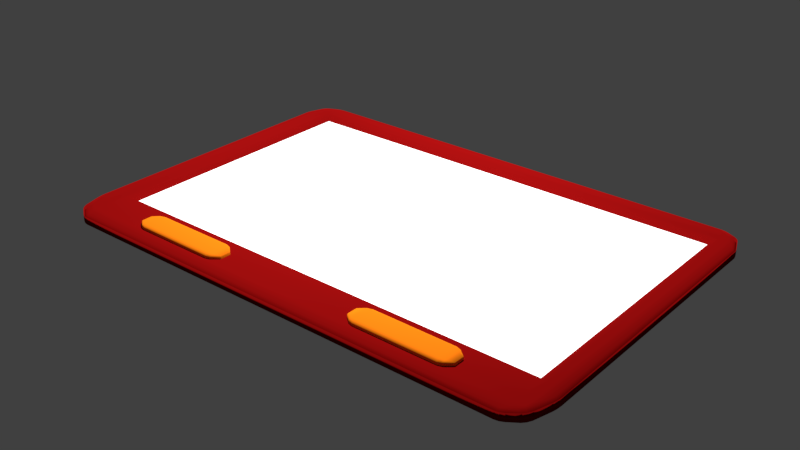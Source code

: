 # Source: TwoButtonMenu.blend  (saved by Blender 2.79.0; exported with 4.5.12 LTS)
import bpy
from mathutils import Matrix  # noqa: F401  (used for matrix-valued properties, if any)

bpy.ops.wm.read_factory_settings(use_empty=True)
scene = bpy.context.scene
scene.name = 'Scene'

# ---- collections
col_collection_1 = bpy.data.collections.new('Collection 1'); scene.collection.children.link(col_collection_1)

# ---- images (referenced by path relative to the original .blend; pixels are not part of the script)
import os
ASSET_DIR = os.environ.get("B2B_ASSET_DIR", "")  # directory of the original .blend (textures are referenced by path, not embedded)
HERE = os.path.dirname(os.path.abspath(__file__))  # packed textures are extracted next to this script under _unpacked/

def load_image(name, relpath, width, height, colorspace="sRGB"):
    """Load a texture the original file referenced (path relative to the .blend, or extracted next to this script)."""
    p = next((c for c in (os.path.join(HERE, relpath), os.path.join(ASSET_DIR, relpath)) if relpath and os.path.exists(c)), "")
    if p:
        img = bpy.data.images.load(p, check_existing=True)
        img.name = name
    else:  # same state as the original file: an image datablock whose file is absent (Cycles renders it pink)
        img = bpy.data.images.new(name, width, height)
        img.source = "FILE"
        img.filepath = "//" + (relpath or name)
    img.colorspace_settings.name = colorspace
    return img
img_readbutton = load_image('readButton', 'ButtonTextureFire.png', 1024, 1024, 'sRGB')
img_background = load_image('background', 'MenuTextureFire.png', 1024, 1024, 'sRGB')

# ---- materials (node trees are filled in below, after node groups)
mat_buttons = bpy.data.materials.new('Buttons')
mat_buttons.alpha_threshold = 0.0
mat_buttons.roughness = 0.5
mat_screen = bpy.data.materials.new('Screen')
mat_screen.alpha_threshold = 0.0
mat_screen.roughness = 0.5
mat_background = bpy.data.materials.new('Background')
mat_background.alpha_threshold = 0.0
mat_background.roughness = 0.5

# ---- material node trees
mat_buttons.use_nodes = True; mat_buttons.node_tree.nodes.clear()
_N = mat_buttons.node_tree.nodes; _L = mat_buttons.node_tree.links
n0 = _N.new('ShaderNodeOutputMaterial'); n0.name = 'Material Output'; n0.location = (460, 300)
n1 = _N.new('ShaderNodeBsdfDiffuse'); n1.name = 'Diffuse BSDF'; n1.location = (10, 300)
n1.inputs[0].default_value = (0.8714, 0.2122, 0.006512, 1.0)
n1.inputs[1].default_value = 1.0
n2 = _N.new('ShaderNodeBsdfAnisotropic'); n2.name = 'Glossy BSDF'; n2.location = (5, 165)
n2.distribution = 'GGX'
n2.inputs[0].default_value = (0.8714, 0.2122, 0.006512, 1.0)
n2.inputs[1].default_value = 0.8563
n3 = _N.new('ShaderNodeMixShader'); n3.name = 'Mix Shader'; n3.location = (240, 285)
n4 = _N.new('ShaderNodeTexImage'); n4.name = 'Image Texture'; n4.location = (456, 195)
n4.width = 140
n4.image = img_readbutton
_L.new(n1.outputs[0], n3.inputs[1])
_L.new(n3.outputs[0], n0.inputs[0])
_L.new(n2.outputs[0], n3.inputs[2])
n0.is_active_output = True
mat_screen.use_nodes = True; mat_screen.node_tree.nodes.clear()
_N = mat_screen.node_tree.nodes; _L = mat_screen.node_tree.links
n0 = _N.new('ShaderNodeOutputMaterial'); n0.name = 'Material Output'; n0.location = (300, 300)
n1 = _N.new('ShaderNodeBsdfDiffuse'); n1.name = 'Diffuse BSDF'; n1.location = (10, 300)
n1.inputs[0].default_value = (1.0, 1.0, 1.0, 1.0)
_L.new(n1.outputs[0], n0.inputs[0])
n0.is_active_output = True
mat_background.use_nodes = True; mat_background.node_tree.nodes.clear()
_N = mat_background.node_tree.nodes; _L = mat_background.node_tree.links
n0 = _N.new('ShaderNodeOutputMaterial'); n0.name = 'Material Output'; n0.location = (300, 300)
n1 = _N.new('ShaderNodeMixShader'); n1.name = 'Mix Shader'; n1.location = (67, 293)
n1.inputs[0].default_value = 0.2273
n2 = _N.new('ShaderNodeBsdfAnisotropic'); n2.name = 'Glossy BSDF'; n2.location = (-345, 178)
n2.distribution = 'GGX'
n2.inputs[0].default_value = (0.2159, 0.002732, 0.002732, 1.0)
n2.inputs[1].default_value = 0.7444
n3 = _N.new('ShaderNodeTexImage'); n3.name = 'Image Texture'; n3.location = (292, 197)
n3.width = 140
n3.image = img_background
n4 = _N.new('ShaderNodeBsdfDiffuse'); n4.name = 'Diffuse BSDF'; n4.location = (-344, 312)
n4.inputs[0].default_value = (0.2159, 0.002732, 0.002732, 1.0)
n4.inputs[1].default_value = 1.0
_L.new(n4.outputs[0], n1.inputs[1])
_L.new(n1.outputs[0], n0.inputs[0])
_L.new(n2.outputs[0], n1.inputs[2])
n0.is_active_output = True

# ---- world
world_world = bpy.data.worlds.new('World'); scene.world = world_world
world_world.color = (0.05088, 0.05088, 0.05088)
world_world.use_sun_shadow = False
world_world.sun_shadow_jitter_overblur = 0.0
world_world.cycles.sampling_method = 'MANUAL'

# ---- lights
light_point = bpy.data.lights.new('Point', 'POINT')
light_point.transmission_factor = 0.0
light_point.energy = 200.0
light_point.shadow_buffer_clip_start = 0.5
light_point.shadow_soft_size = 0.1
light_point.shadow_maximum_resolution = 0.006
light_point.use_absolute_resolution = True

# ---- meshes
me_cube_000 = bpy.data.meshes.new('Cube.000')
me_cube_000.from_pydata([(-2.055, 1.037, 0.2885), (-2.055, 0.9434, 0.3824), (-2.662, 1.145, 0.3824), (-2.055, 0.9904, 0.3011), (-2.298, 1.055, 0.3011), (-2.296, 1.013, 0.3133), (-2.298, 0.9795, 0.3824), (-2.055, 0.9559, 0.3355), (-2.296, 0.9907, 0.3375), (-2.646, 1.145, 0.3355), (-2.646, 1.12, 0.3824), (-2.631, 1.121, 0.3375), (-2.055, 0.9434, 0.504), (-2.055, 1.037, 0.5979), (-2.662, 1.145, 0.504), (-2.055, 0.9559, 0.5509), (-2.298, 0.9795, 0.504), (-2.296, 0.9907, 0.5489), (-2.298, 1.055, 0.5853), (-2.055, 0.9904, 0.5853), (-2.296, 1.013, 0.5732), (-2.646, 1.12, 0.504), (-2.646, 1.145, 0.5509), (-2.631, 1.121, 0.5489), (-2.055, 1.483, 0.2885), (-2.662, 1.376, 0.3824), (-2.055, 1.577, 0.3824), (-2.298, 1.466, 0.3011), (-2.055, 1.53, 0.3011), (-2.296, 1.508, 0.3133), (-2.646, 1.4, 0.3824), (-2.646, 1.376, 0.3355), (-2.631, 1.399, 0.3375), (-2.055, 1.565, 0.3355), (-2.298, 1.541, 0.3824), (-2.296, 1.53, 0.3375), (-2.055, 1.483, 0.5979), (-2.055, 1.577, 0.504), (-2.662, 1.376, 0.504), (-2.055, 1.53, 0.5853), (-2.298, 1.466, 0.5853), (-2.296, 1.508, 0.5732), (-2.298, 1.541, 0.504), (-2.055, 1.565, 0.5509), (-2.296, 1.53, 0.5489), (-2.646, 1.376, 0.5509), (-2.646, 1.4, 0.504), (-2.631, 1.399, 0.5489), (2.264, 1.037, 0.2885), (2.871, 1.145, 0.3824), (2.264, 0.9434, 0.3824), (2.508, 1.055, 0.3011), (2.264, 0.9904, 0.3011), (2.506, 1.013, 0.3133), (2.856, 1.12, 0.3824), (2.856, 1.145, 0.3355), (2.841, 1.121, 0.3375), (2.264, 0.9559, 0.3355), (2.508, 0.9795, 0.3824), (2.506, 0.9907, 0.3375), (2.264, 1.037, 0.5979), (2.264, 0.9434, 0.504), (2.871, 1.145, 0.504), (2.264, 0.9904, 0.5853), (2.508, 1.055, 0.5853), (2.506, 1.013, 0.5732), (2.508, 0.9795, 0.504), (2.264, 0.9559, 0.5509), (2.506, 0.9907, 0.5489), (2.856, 1.145, 0.5509), (2.856, 1.12, 0.504), (2.841, 1.121, 0.5489), (2.264, 1.483, 0.2885), (2.264, 1.577, 0.3824), (2.871, 1.376, 0.3824), (2.264, 1.53, 0.3011), (2.508, 1.466, 0.3011), (2.506, 1.508, 0.3133), (2.508, 1.541, 0.3824), (2.264, 1.565, 0.3355), (2.506, 1.53, 0.3375), (2.856, 1.376, 0.3355), (2.856, 1.4, 0.3824), (2.841, 1.399, 0.3375), (2.264, 1.483, 0.5979), (2.871, 1.376, 0.504), (2.264, 1.577, 0.504), (2.508, 1.466, 0.5853), (2.264, 1.53, 0.5853), (2.506, 1.508, 0.5732), (2.856, 1.4, 0.504), (2.856, 1.376, 0.5509), (2.841, 1.399, 0.5489), (2.264, 1.565, 0.5509), (2.508, 1.541, 0.504), (2.506, 1.53, 0.5489)], [], [(50, 61, 12, 1), (74, 85, 62, 49), (84, 36, 13, 60), (2, 14, 38, 25), (26, 37, 86, 73), (0, 3, 5, 4), (3, 7, 8, 5), (1, 6, 8, 7), (6, 10, 11, 8), (2, 9, 11, 10), (9, 4, 5, 11), (5, 8, 11), (12, 15, 17, 16), (15, 19, 20, 17), (13, 18, 20, 19), (18, 22, 23, 20), (14, 21, 23, 22), (21, 16, 17, 23), (17, 20, 23), (24, 27, 29, 28), (27, 31, 32, 29), (25, 30, 32, 31), (30, 34, 35, 32), (26, 33, 35, 34), (33, 28, 29, 35), (29, 32, 35), (36, 39, 41, 40), (39, 43, 44, 41), (37, 42, 44, 43), (42, 46, 47, 44), (38, 45, 47, 46), (45, 40, 41, 47), (41, 44, 47), (48, 51, 53, 52), (51, 55, 56, 53), (49, 54, 56, 55), (54, 58, 59, 56), (50, 57, 59, 58), (57, 52, 53, 59), (53, 56, 59), (60, 63, 65, 64), (63, 67, 68, 65), (61, 66, 68, 67), (66, 70, 71, 68), (62, 69, 71, 70), (69, 64, 65, 71), (65, 68, 71), (72, 75, 77, 76), (75, 79, 80, 77), (73, 78, 80, 79), (78, 82, 83, 80), (74, 81, 83, 82), (81, 76, 77, 83), (77, 80, 83), (84, 87, 89, 88), (87, 91, 92, 89), (85, 90, 92, 91), (90, 94, 95, 92), (86, 93, 95, 94), (93, 88, 89, 95), (89, 92, 95), (24, 0, 4, 27), (27, 4, 9, 31), (31, 9, 2, 25), (1, 12, 16, 6), (6, 16, 21, 10), (10, 21, 14, 2), (13, 36, 40, 18), (18, 40, 45, 22), (22, 45, 38, 14), (37, 26, 34, 42), (42, 34, 30, 46), (46, 30, 25, 38), (72, 24, 28, 75), (75, 28, 33, 79), (79, 33, 26, 73), (36, 84, 88, 39), (39, 88, 93, 43), (43, 93, 86, 37), (85, 74, 82, 90), (90, 82, 78, 94), (94, 78, 73, 86), (48, 72, 76, 51), (51, 76, 81, 55), (55, 81, 74, 49), (84, 60, 64, 87), (87, 64, 69, 91), (91, 69, 62, 85), (61, 50, 58, 66), (66, 58, 54, 70), (70, 54, 49, 62), (0, 48, 52, 3), (3, 52, 57, 7), (7, 57, 50, 1), (60, 13, 19, 63), (63, 19, 15, 67), (67, 15, 12, 61), (24, 72, 48, 0)])
me_cube_000.polygons.foreach_set('use_smooth', [True] * 98)
_uv = me_cube_000.uv_layers.new(name='UVMap')
_uv.uv.foreach_set('vector', [0.6173, 0.02083, 0.673, 0.02083, 0.673, 0.9792, 0.6173, 0.9792, 0.9569, 0.2605, 0.9011, 0.2605, 0.9011, 0.1615, 0.9569, 0.1615, 0.3296, 0.9792, 0.3296, 0.02083, 0.5317, 0.02083, 0.5317, 0.9792, 0.9569, 0.1198, 0.9011, 0.1198, 0.9011, 0.02083, 0.9569, 0.02083, 0.7592, 0.02083, 0.815, 0.02083, 0.815, 0.9792, 0.7592, 0.9792, 0.2446, 0.9792, 0.2658, 0.9792, 0.2649, 0.9891, 0.2446, 0.9896, 0.2658, 0.9792, 0.2871, 0.9792, 0.2871, 0.9891, 0.2649, 0.9891, 0.6173, 0.9792, 0.6173, 0.9896, 0.5967, 0.9891, 0.5958, 0.9792, 0.6173, 0.9896, 0.6173, 1.0, 0.5967, 1.0, 0.5967, 0.9891, 0.9569, 0.1198, 0.9784, 0.1198, 0.9775, 0.1298, 0.9569, 0.1302, 0.9784, 0.1198, 1.0, 0.1198, 1.0, 0.1298, 0.9775, 0.1298, 0.2649, 0.9891, 0.2871, 0.9891, 0.2649, 1.0, 0.673, 0.9792, 0.6946, 0.9792, 0.6937, 0.9891, 0.673, 0.9896, 0.6946, 0.9792, 0.7161, 0.9792, 0.7161, 0.9891, 0.6937, 0.9891, 0.5317, 0.02083, 0.5317, 0.01043, 0.552, 0.01087, 0.5529, 0.02083, 0.5317, 0.01043, 0.5317, 0.0, 0.552, 0.0, 0.552, 0.01087, 0.9011, 0.1198, 0.9011, 0.1302, 0.8805, 0.1298, 0.8796, 0.1198, 0.9011, 0.1302, 0.9011, 0.1407, 0.8805, 0.1407, 0.8805, 0.1298, 0.6937, 0.9891, 0.7161, 0.9891, 0.6937, 1.0, 0.04252, 0.9792, 0.04252, 0.9896, 0.02219, 0.9891, 0.02129, 0.9792, 0.04252, 0.9896, 0.04252, 1.0, 0.02219, 1.0, 0.02219, 0.9891, 0.9569, 0.02083, 0.9569, 0.01043, 0.9775, 0.01087, 0.9784, 0.02083, 0.9569, 0.01043, 0.9569, 8.028e-09, 0.9775, 4.189e-09, 0.9775, 0.01087, 0.7592, 0.02083, 0.7377, 0.02083, 0.7386, 0.01087, 0.7592, 0.01043, 0.7377, 0.02083, 0.7161, 0.02083, 0.7161, 0.01087, 0.7386, 0.01087, 0.02219, 0.9891, 0.02219, 1.0, 1.174e-09, 0.9891, 0.3296, 0.02083, 0.3084, 0.02083, 0.3093, 0.01087, 0.3296, 0.01043, 0.3084, 0.02083, 0.2871, 0.02083, 0.2871, 0.01087, 0.3093, 0.01087, 0.815, 0.02083, 0.815, 0.01043, 0.8356, 0.01087, 0.8365, 0.02083, 0.815, 0.01043, 0.815, 0.0, 0.8356, 0.0, 0.8356, 0.01087, 0.9011, 0.02083, 0.8796, 0.02083, 0.8805, 0.01087, 0.9011, 0.01043, 0.8796, 0.02083, 0.8581, 0.02083, 0.8581, 0.01087, 0.8805, 0.01087, 0.3093, 0.01087, 0.2871, 0.01087, 0.3093, 0.0, 0.2446, 0.02083, 0.2446, 0.01043, 0.2649, 0.01087, 0.2658, 0.02083, 0.2446, 0.01043, 0.2446, 0.0, 0.2649, 0.0, 0.2649, 0.01087, 0.9569, 0.1615, 0.9569, 0.1511, 0.9775, 0.1515, 0.9784, 0.1615, 0.9569, 0.1511, 0.9569, 0.1407, 0.9775, 0.1407, 0.9775, 0.1515, 0.6173, 0.02083, 0.5958, 0.02083, 0.5967, 0.01087, 0.6173, 0.01043, 0.5958, 0.02083, 0.5742, 0.02083, 0.5742, 0.01087, 0.5967, 0.01087, 0.2649, 0.01087, 0.2649, 0.0, 0.2871, 0.01087, 0.5317, 0.9792, 0.5529, 0.9792, 0.552, 0.9891, 0.5317, 0.9896, 0.5529, 0.9792, 0.5742, 0.9792, 0.5742, 0.9891, 0.552, 0.9891, 0.673, 0.02083, 0.673, 0.01043, 0.6936, 0.01087, 0.6946, 0.02083, 0.673, 0.01043, 0.673, 1.606e-08, 0.6936, 8.378e-09, 0.6936, 0.01087, 0.9011, 0.1615, 0.8796, 0.1615, 0.8805, 0.1515, 0.9011, 0.1511, 0.8796, 0.1615, 0.8581, 0.1615, 0.8581, 0.1515, 0.8805, 0.1515, 0.552, 0.9891, 0.5742, 0.9891, 0.552, 1.0, 0.04252, 0.02083, 0.02129, 0.02083, 0.02219, 0.01087, 0.04252, 0.01043, 0.02129, 0.02083, 1.057e-07, 0.02083, 1.068e-07, 0.01087, 0.02219, 0.01087, 0.7592, 0.9792, 0.7592, 0.9896, 0.7386, 0.9891, 0.7377, 0.9792, 0.7592, 0.9896, 0.7592, 1.0, 0.7386, 1.0, 0.7386, 0.9891, 0.9569, 0.2605, 0.9784, 0.2605, 0.9775, 0.2705, 0.9569, 0.2709, 0.9784, 0.2605, 1.0, 0.2605, 1.0, 0.2705, 0.9775, 0.2705, 0.02219, 0.01087, 1.068e-07, 0.01087, 0.02219, 0.0, 0.3296, 0.9792, 0.3296, 0.9896, 0.3093, 0.9891, 0.3084, 0.9792, 0.3296, 0.9896, 0.3296, 1.0, 0.3093, 1.0, 0.3093, 0.9891, 0.9011, 0.2605, 0.9011, 0.2709, 0.8805, 0.2705, 0.8796, 0.2605, 0.9011, 0.2709, 0.9011, 0.2813, 0.8805, 0.2813, 0.8805, 0.2705, 0.815, 0.9792, 0.8365, 0.9792, 0.8356, 0.9891, 0.815, 0.9896, 0.8365, 0.9792, 0.8581, 0.9792, 0.8581, 0.9891, 0.8356, 0.9891, 0.3093, 0.9891, 0.3093, 1.0, 0.2871, 0.9891, 0.04252, 0.9792, 0.2446, 0.9792, 0.2446, 0.9896, 0.04252, 0.9896, 0.04252, 0.9896, 0.2446, 0.9896, 0.2446, 1.0, 0.04252, 1.0, 0.9784, 0.02083, 0.9784, 0.1198, 0.9569, 0.1198, 0.9569, 0.02083, 0.6173, 0.9792, 0.673, 0.9792, 0.673, 0.9896, 0.6173, 0.9896, 0.6173, 0.9896, 0.673, 0.9896, 0.673, 1.0, 0.6173, 1.0, 0.9569, 0.1302, 0.9011, 0.1302, 0.9011, 0.1198, 0.9569, 0.1198, 0.5317, 0.02083, 0.3296, 0.02083, 0.3296, 0.01043, 0.5317, 0.01043, 0.5317, 0.01043, 0.3296, 0.01043, 0.3296, 0.0, 0.5317, 0.0, 0.8796, 0.1198, 0.8796, 0.02083, 0.9011, 0.02083, 0.9011, 0.1198, 0.815, 0.02083, 0.7592, 0.02083, 0.7592, 0.01043, 0.815, 0.01043, 0.815, 0.01043, 0.7592, 0.01043, 0.7592, 0.0, 0.815, 0.0, 0.9011, 0.01043, 0.9569, 0.01043, 0.9569, 0.02083, 0.9011, 0.02083, 0.04252, 0.02083, 0.04252, 0.9792, 0.02129, 0.9792, 0.02129, 0.02083, 0.02129, 0.02083, 0.02129, 0.9792, 2.249e-09, 0.9792, 1.057e-07, 0.02083, 0.7377, 0.9792, 0.7377, 0.02083, 0.7592, 0.02083, 0.7592, 0.9792, 0.3296, 0.02083, 0.3296, 0.9792, 0.3084, 0.9792, 0.3084, 0.02083, 0.3084, 0.02083, 0.3084, 0.9792, 0.2871, 0.9792, 0.2871, 0.02083, 0.8365, 0.02083, 0.8365, 0.9792, 0.815, 0.9792, 0.815, 0.02083, 0.9011, 0.2605, 0.9569, 0.2605, 0.9569, 0.2709, 0.9011, 0.2709, 0.9011, 0.2709, 0.9569, 0.2709, 0.9569, 0.2813, 0.9011, 0.2813, 0.815, 0.9896, 0.7592, 0.9896, 0.7592, 0.9792, 0.815, 0.9792, 0.2446, 0.02083, 0.04252, 0.02083, 0.04252, 0.01043, 0.2446, 0.01043, 0.2446, 0.01043, 0.04252, 0.01043, 0.04252, 0.0, 0.2446, 0.0, 0.9784, 0.1615, 0.9784, 0.2605, 0.9569, 0.2605, 0.9569, 0.1615, 0.3296, 0.9792, 0.5317, 0.9792, 0.5317, 0.9896, 0.3296, 0.9896, 0.3296, 0.9896, 0.5317, 0.9896, 0.5317, 1.0, 0.3296, 1.0, 0.8796, 0.2605, 0.8796, 0.1615, 0.9011, 0.1615, 0.9011, 0.2605, 0.673, 0.02083, 0.6173, 0.02083, 0.6173, 0.01043, 0.673, 0.01043, 0.673, 0.01043, 0.6173, 0.01043, 0.6173, 3.685e-08, 0.673, 1.606e-08, 0.9011, 0.1511, 0.9569, 0.1511, 0.9569, 0.1615, 0.9011, 0.1615, 0.2446, 0.9792, 0.2446, 0.02083, 0.2658, 0.02083, 0.2658, 0.9792, 0.2658, 0.9792, 0.2658, 0.02083, 0.2871, 0.02083, 0.2871, 0.9792, 0.5958, 0.9792, 0.5958, 0.02083, 0.6173, 0.02083, 0.6173, 0.9792, 0.5317, 0.9792, 0.5317, 0.02083, 0.5529, 0.02083, 0.5529, 0.9792, 0.5529, 0.9792, 0.5529, 0.02083, 0.5742, 0.02083, 0.5742, 0.9792, 0.6946, 0.02083, 0.6946, 0.9792, 0.673, 0.9792, 0.673, 0.02083, 0.04252, 0.9792, 0.04252, 0.02083, 0.2446, 0.02083, 0.2446, 0.9792])
me_cube_000.materials.append(mat_buttons)
me_cube_000.use_remesh_preserve_volume = False
me_cube_000.use_remesh_preserve_attributes = False
me_cube_000.use_mirror_vertex_groups = False
me_cube_000.update()
me_cube_013 = bpy.data.meshes.new('Cube.013')
me_cube_013.from_pydata([(-2.224, 3.045, 0.1397), (2.356, 3.045, 0.1397), (-2.224, 0.1171, 0.1397), (2.356, 0.1171, 0.1397)], [], [(0, 1, 3, 2)])
me_cube_013.polygons.foreach_set('use_smooth', [True] * 1)
_uv = me_cube_013.uv_layers.new(name='UVMap')
_uv.uv.foreach_set('vector', [0.732, 0.171, 0.8294, 0.171, 0.8294, 0.2327, 0.732, 0.2327])
me_cube_013.materials.append(mat_screen)
me_cube_013.use_remesh_preserve_volume = False
me_cube_013.use_remesh_preserve_attributes = False
me_cube_013.use_mirror_vertex_groups = False
me_cube_013.update()
me_cube_010 = bpy.data.meshes.new('Cube.010')
me_cube_010.from_pydata([(-2.055, 1.037, 0.2885), (-2.055, 0.9434, 0.3824), (-2.662, 1.145, 0.3824), (-2.055, 0.9904, 0.3011), (-2.298, 1.055, 0.3011), (-2.296, 1.013, 0.3133), (-2.298, 0.9795, 0.3824), (-2.055, 0.9559, 0.3355), (-2.296, 0.9907, 0.3375), (-2.646, 1.145, 0.3355), (-2.646, 1.12, 0.3824), (-2.631, 1.121, 0.3375), (-2.055, 0.9434, 0.504), (-2.055, 1.037, 0.5979), (-2.662, 1.145, 0.504), (-2.055, 0.9559, 0.5509), (-2.298, 0.9795, 0.504), (-2.296, 0.9907, 0.5489), (-2.298, 1.055, 0.5853), (-2.055, 0.9904, 0.5853), (-2.296, 1.013, 0.5732), (-2.646, 1.12, 0.504), (-2.646, 1.145, 0.5509), (-2.631, 1.121, 0.5489), (-2.055, 1.483, 0.2885), (-2.662, 1.376, 0.3824), (-2.055, 1.577, 0.3824), (-2.298, 1.466, 0.3011), (-2.055, 1.53, 0.3011), (-2.296, 1.508, 0.3133), (-2.646, 1.4, 0.3824), (-2.646, 1.376, 0.3355), (-2.631, 1.399, 0.3375), (-2.055, 1.565, 0.3355), (-2.298, 1.541, 0.3824), (-2.296, 1.53, 0.3375), (-2.055, 1.483, 0.5979), (-2.055, 1.577, 0.504), (-2.662, 1.376, 0.504), (-2.055, 1.53, 0.5853), (-2.298, 1.466, 0.5853), (-2.296, 1.508, 0.5732), (-2.298, 1.541, 0.504), (-2.055, 1.565, 0.5509), (-2.296, 1.53, 0.5489), (-2.646, 1.376, 0.5509), (-2.646, 1.4, 0.504), (-2.631, 1.399, 0.5489), (2.264, 1.037, 0.2885), (2.871, 1.145, 0.3824), (2.264, 0.9434, 0.3824), (2.508, 1.055, 0.3011), (2.264, 0.9904, 0.3011), (2.506, 1.013, 0.3133), (2.856, 1.12, 0.3824), (2.856, 1.145, 0.3355), (2.841, 1.121, 0.3375), (2.264, 0.9559, 0.3355), (2.508, 0.9795, 0.3824), (2.506, 0.9907, 0.3375), (2.264, 1.037, 0.5979), (2.264, 0.9434, 0.504), (2.871, 1.145, 0.504), (2.264, 0.9904, 0.5853), (2.508, 1.055, 0.5853), (2.506, 1.013, 0.5732), (2.508, 0.9795, 0.504), (2.264, 0.9559, 0.5509), (2.506, 0.9907, 0.5489), (2.856, 1.145, 0.5509), (2.856, 1.12, 0.504), (2.841, 1.121, 0.5489), (2.264, 1.483, 0.2885), (2.264, 1.577, 0.3824), (2.871, 1.376, 0.3824), (2.264, 1.53, 0.3011), (2.508, 1.466, 0.3011), (2.506, 1.508, 0.3133), (2.508, 1.541, 0.3824), (2.264, 1.565, 0.3355), (2.506, 1.53, 0.3375), (2.856, 1.376, 0.3355), (2.856, 1.4, 0.3824), (2.841, 1.399, 0.3375), (2.264, 1.483, 0.5979), (2.871, 1.376, 0.504), (2.264, 1.577, 0.504), (2.508, 1.466, 0.5853), (2.264, 1.53, 0.5853), (2.506, 1.508, 0.5732), (2.856, 1.4, 0.504), (2.856, 1.376, 0.5509), (2.841, 1.399, 0.5489), (2.264, 1.565, 0.5509), (2.508, 1.541, 0.504), (2.506, 1.53, 0.5489)], [], [(50, 61, 12, 1), (74, 85, 62, 49), (84, 36, 13, 60), (2, 14, 38, 25), (26, 37, 86, 73), (0, 3, 5, 4), (3, 7, 8, 5), (1, 6, 8, 7), (6, 10, 11, 8), (2, 9, 11, 10), (9, 4, 5, 11), (5, 8, 11), (12, 15, 17, 16), (15, 19, 20, 17), (13, 18, 20, 19), (18, 22, 23, 20), (14, 21, 23, 22), (21, 16, 17, 23), (17, 20, 23), (24, 27, 29, 28), (27, 31, 32, 29), (25, 30, 32, 31), (30, 34, 35, 32), (26, 33, 35, 34), (33, 28, 29, 35), (29, 32, 35), (36, 39, 41, 40), (39, 43, 44, 41), (37, 42, 44, 43), (42, 46, 47, 44), (38, 45, 47, 46), (45, 40, 41, 47), (41, 44, 47), (48, 51, 53, 52), (51, 55, 56, 53), (49, 54, 56, 55), (54, 58, 59, 56), (50, 57, 59, 58), (57, 52, 53, 59), (53, 56, 59), (60, 63, 65, 64), (63, 67, 68, 65), (61, 66, 68, 67), (66, 70, 71, 68), (62, 69, 71, 70), (69, 64, 65, 71), (65, 68, 71), (72, 75, 77, 76), (75, 79, 80, 77), (73, 78, 80, 79), (78, 82, 83, 80), (74, 81, 83, 82), (81, 76, 77, 83), (77, 80, 83), (84, 87, 89, 88), (87, 91, 92, 89), (85, 90, 92, 91), (90, 94, 95, 92), (86, 93, 95, 94), (93, 88, 89, 95), (89, 92, 95), (24, 0, 4, 27), (27, 4, 9, 31), (31, 9, 2, 25), (1, 12, 16, 6), (6, 16, 21, 10), (10, 21, 14, 2), (13, 36, 40, 18), (18, 40, 45, 22), (22, 45, 38, 14), (37, 26, 34, 42), (42, 34, 30, 46), (46, 30, 25, 38), (72, 24, 28, 75), (75, 28, 33, 79), (79, 33, 26, 73), (36, 84, 88, 39), (39, 88, 93, 43), (43, 93, 86, 37), (85, 74, 82, 90), (90, 82, 78, 94), (94, 78, 73, 86), (48, 72, 76, 51), (51, 76, 81, 55), (55, 81, 74, 49), (84, 60, 64, 87), (87, 64, 69, 91), (91, 69, 62, 85), (61, 50, 58, 66), (66, 58, 54, 70), (70, 54, 49, 62), (0, 48, 52, 3), (3, 52, 57, 7), (7, 57, 50, 1), (60, 13, 19, 63), (63, 19, 15, 67), (67, 15, 12, 61), (24, 72, 48, 0)])
me_cube_010.polygons.foreach_set('use_smooth', [True] * 98)
_uv = me_cube_010.uv_layers.new(name='UVMap')
_uv.uv.foreach_set('vector', [0.6173, 0.02083, 0.673, 0.02083, 0.673, 0.9792, 0.6173, 0.9792, 0.9569, 0.2605, 0.9011, 0.2605, 0.9011, 0.1615, 0.9569, 0.1615, 0.3296, 0.9792, 0.3296, 0.02083, 0.5317, 0.02083, 0.5317, 0.9792, 0.9569, 0.1198, 0.9011, 0.1198, 0.9011, 0.02083, 0.9569, 0.02083, 0.7592, 0.02083, 0.815, 0.02083, 0.815, 0.9792, 0.7592, 0.9792, 0.2446, 0.9792, 0.2658, 0.9792, 0.2649, 0.9891, 0.2446, 0.9896, 0.2658, 0.9792, 0.2871, 0.9792, 0.2871, 0.9891, 0.2649, 0.9891, 0.6173, 0.9792, 0.6173, 0.9896, 0.5967, 0.9891, 0.5958, 0.9792, 0.6173, 0.9896, 0.6173, 1.0, 0.5967, 1.0, 0.5967, 0.9891, 0.9569, 0.1198, 0.9784, 0.1198, 0.9775, 0.1298, 0.9569, 0.1302, 0.9784, 0.1198, 1.0, 0.1198, 1.0, 0.1298, 0.9775, 0.1298, 0.2649, 0.9891, 0.2871, 0.9891, 0.2649, 1.0, 0.673, 0.9792, 0.6946, 0.9792, 0.6937, 0.9891, 0.673, 0.9896, 0.6946, 0.9792, 0.7161, 0.9792, 0.7161, 0.9891, 0.6937, 0.9891, 0.5317, 0.02083, 0.5317, 0.01043, 0.552, 0.01087, 0.5529, 0.02083, 0.5317, 0.01043, 0.5317, 0.0, 0.552, 0.0, 0.552, 0.01087, 0.9011, 0.1198, 0.9011, 0.1302, 0.8805, 0.1298, 0.8796, 0.1198, 0.9011, 0.1302, 0.9011, 0.1407, 0.8805, 0.1407, 0.8805, 0.1298, 0.6937, 0.9891, 0.7161, 0.9891, 0.6937, 1.0, 0.04252, 0.9792, 0.04252, 0.9896, 0.02219, 0.9891, 0.02129, 0.9792, 0.04252, 0.9896, 0.04252, 1.0, 0.02219, 1.0, 0.02219, 0.9891, 0.9569, 0.02083, 0.9569, 0.01043, 0.9775, 0.01087, 0.9784, 0.02083, 0.9569, 0.01043, 0.9569, 8.028e-09, 0.9775, 4.189e-09, 0.9775, 0.01087, 0.7592, 0.02083, 0.7377, 0.02083, 0.7386, 0.01087, 0.7592, 0.01043, 0.7377, 0.02083, 0.7161, 0.02083, 0.7161, 0.01087, 0.7386, 0.01087, 0.02219, 0.9891, 0.02219, 1.0, 1.174e-09, 0.9891, 0.3296, 0.02083, 0.3084, 0.02083, 0.3093, 0.01087, 0.3296, 0.01043, 0.3084, 0.02083, 0.2871, 0.02083, 0.2871, 0.01087, 0.3093, 0.01087, 0.815, 0.02083, 0.815, 0.01043, 0.8356, 0.01087, 0.8365, 0.02083, 0.815, 0.01043, 0.815, 0.0, 0.8356, 0.0, 0.8356, 0.01087, 0.9011, 0.02083, 0.8796, 0.02083, 0.8805, 0.01087, 0.9011, 0.01043, 0.8796, 0.02083, 0.8581, 0.02083, 0.8581, 0.01087, 0.8805, 0.01087, 0.3093, 0.01087, 0.2871, 0.01087, 0.3093, 0.0, 0.2446, 0.02083, 0.2446, 0.01043, 0.2649, 0.01087, 0.2658, 0.02083, 0.2446, 0.01043, 0.2446, 0.0, 0.2649, 0.0, 0.2649, 0.01087, 0.9569, 0.1615, 0.9569, 0.1511, 0.9775, 0.1515, 0.9784, 0.1615, 0.9569, 0.1511, 0.9569, 0.1407, 0.9775, 0.1407, 0.9775, 0.1515, 0.6173, 0.02083, 0.5958, 0.02083, 0.5967, 0.01087, 0.6173, 0.01043, 0.5958, 0.02083, 0.5742, 0.02083, 0.5742, 0.01087, 0.5967, 0.01087, 0.2649, 0.01087, 0.2649, 0.0, 0.2871, 0.01087, 0.5317, 0.9792, 0.5529, 0.9792, 0.552, 0.9891, 0.5317, 0.9896, 0.5529, 0.9792, 0.5742, 0.9792, 0.5742, 0.9891, 0.552, 0.9891, 0.673, 0.02083, 0.673, 0.01043, 0.6936, 0.01087, 0.6946, 0.02083, 0.673, 0.01043, 0.673, 1.606e-08, 0.6936, 8.378e-09, 0.6936, 0.01087, 0.9011, 0.1615, 0.8796, 0.1615, 0.8805, 0.1515, 0.9011, 0.1511, 0.8796, 0.1615, 0.8581, 0.1615, 0.8581, 0.1515, 0.8805, 0.1515, 0.552, 0.9891, 0.5742, 0.9891, 0.552, 1.0, 0.04252, 0.02083, 0.02129, 0.02083, 0.02219, 0.01087, 0.04252, 0.01043, 0.02129, 0.02083, 1.057e-07, 0.02083, 1.068e-07, 0.01087, 0.02219, 0.01087, 0.7592, 0.9792, 0.7592, 0.9896, 0.7386, 0.9891, 0.7377, 0.9792, 0.7592, 0.9896, 0.7592, 1.0, 0.7386, 1.0, 0.7386, 0.9891, 0.9569, 0.2605, 0.9784, 0.2605, 0.9775, 0.2705, 0.9569, 0.2709, 0.9784, 0.2605, 1.0, 0.2605, 1.0, 0.2705, 0.9775, 0.2705, 0.02219, 0.01087, 1.068e-07, 0.01087, 0.02219, 0.0, 0.3296, 0.9792, 0.3296, 0.9896, 0.3093, 0.9891, 0.3084, 0.9792, 0.3296, 0.9896, 0.3296, 1.0, 0.3093, 1.0, 0.3093, 0.9891, 0.9011, 0.2605, 0.9011, 0.2709, 0.8805, 0.2705, 0.8796, 0.2605, 0.9011, 0.2709, 0.9011, 0.2813, 0.8805, 0.2813, 0.8805, 0.2705, 0.815, 0.9792, 0.8365, 0.9792, 0.8356, 0.9891, 0.815, 0.9896, 0.8365, 0.9792, 0.8581, 0.9792, 0.8581, 0.9891, 0.8356, 0.9891, 0.3093, 0.9891, 0.3093, 1.0, 0.2871, 0.9891, 0.04252, 0.9792, 0.2446, 0.9792, 0.2446, 0.9896, 0.04252, 0.9896, 0.04252, 0.9896, 0.2446, 0.9896, 0.2446, 1.0, 0.04252, 1.0, 0.9784, 0.02083, 0.9784, 0.1198, 0.9569, 0.1198, 0.9569, 0.02083, 0.6173, 0.9792, 0.673, 0.9792, 0.673, 0.9896, 0.6173, 0.9896, 0.6173, 0.9896, 0.673, 0.9896, 0.673, 1.0, 0.6173, 1.0, 0.9569, 0.1302, 0.9011, 0.1302, 0.9011, 0.1198, 0.9569, 0.1198, 0.5317, 0.02083, 0.3296, 0.02083, 0.3296, 0.01043, 0.5317, 0.01043, 0.5317, 0.01043, 0.3296, 0.01043, 0.3296, 0.0, 0.5317, 0.0, 0.8796, 0.1198, 0.8796, 0.02083, 0.9011, 0.02083, 0.9011, 0.1198, 0.815, 0.02083, 0.7592, 0.02083, 0.7592, 0.01043, 0.815, 0.01043, 0.815, 0.01043, 0.7592, 0.01043, 0.7592, 0.0, 0.815, 0.0, 0.9011, 0.01043, 0.9569, 0.01043, 0.9569, 0.02083, 0.9011, 0.02083, 0.04252, 0.02083, 0.04252, 0.9792, 0.02129, 0.9792, 0.02129, 0.02083, 0.02129, 0.02083, 0.02129, 0.9792, 2.249e-09, 0.9792, 1.057e-07, 0.02083, 0.7377, 0.9792, 0.7377, 0.02083, 0.7592, 0.02083, 0.7592, 0.9792, 0.3296, 0.02083, 0.3296, 0.9792, 0.3084, 0.9792, 0.3084, 0.02083, 0.3084, 0.02083, 0.3084, 0.9792, 0.2871, 0.9792, 0.2871, 0.02083, 0.8365, 0.02083, 0.8365, 0.9792, 0.815, 0.9792, 0.815, 0.02083, 0.9011, 0.2605, 0.9569, 0.2605, 0.9569, 0.2709, 0.9011, 0.2709, 0.9011, 0.2709, 0.9569, 0.2709, 0.9569, 0.2813, 0.9011, 0.2813, 0.815, 0.9896, 0.7592, 0.9896, 0.7592, 0.9792, 0.815, 0.9792, 0.2446, 0.02083, 0.04252, 0.02083, 0.04252, 0.01043, 0.2446, 0.01043, 0.2446, 0.01043, 0.04252, 0.01043, 0.04252, 0.0, 0.2446, 0.0, 0.9784, 0.1615, 0.9784, 0.2605, 0.9569, 0.2605, 0.9569, 0.1615, 0.3296, 0.9792, 0.5317, 0.9792, 0.5317, 0.9896, 0.3296, 0.9896, 0.3296, 0.9896, 0.5317, 0.9896, 0.5317, 1.0, 0.3296, 1.0, 0.8796, 0.2605, 0.8796, 0.1615, 0.9011, 0.1615, 0.9011, 0.2605, 0.673, 0.02083, 0.6173, 0.02083, 0.6173, 0.01043, 0.673, 0.01043, 0.673, 0.01043, 0.6173, 0.01043, 0.6173, 3.685e-08, 0.673, 1.606e-08, 0.9011, 0.1511, 0.9569, 0.1511, 0.9569, 0.1615, 0.9011, 0.1615, 0.2446, 0.9792, 0.2446, 0.02083, 0.2658, 0.02083, 0.2658, 0.9792, 0.2658, 0.9792, 0.2658, 0.02083, 0.2871, 0.02083, 0.2871, 0.9792, 0.5958, 0.9792, 0.5958, 0.02083, 0.6173, 0.02083, 0.6173, 0.9792, 0.5317, 0.9792, 0.5317, 0.02083, 0.5529, 0.02083, 0.5529, 0.9792, 0.5529, 0.9792, 0.5529, 0.02083, 0.5742, 0.02083, 0.5742, 0.9792, 0.6946, 0.02083, 0.6946, 0.9792, 0.673, 0.9792, 0.673, 0.02083, 0.04252, 0.9792, 0.04252, 0.02083, 0.2446, 0.02083, 0.2446, 0.9792])
me_cube_010.materials.append(mat_buttons)
me_cube_010.use_remesh_preserve_volume = False
me_cube_010.use_remesh_preserve_attributes = False
me_cube_010.use_mirror_vertex_groups = False
me_cube_010.update()
me_cube_007 = bpy.data.meshes.new('Cube.007')
me_cube_007.from_pydata([(-6.128, -4.41, 0.2992), (-6.124, -4.562, 0.1028), (-6.253, -4.375, 0.1024), (-6.138, -4.509, 0.2398), (-6.193, -4.473, 0.224), (-6.2, -4.48, 0.1026), (-6.211, -4.401, 0.2396), (-6.253, -4.375, 0.3062), (-6.124, -4.562, 0.3058), (-6.128, -4.41, 0.1094), (-6.2, -4.48, 0.306), (-6.193, -4.473, 0.1846), (-6.138, -4.509, 0.1688), (-6.211, -4.401, 0.169), (-6.252, 3.731, 0.1024), (-6.124, 3.868, 0.1028), (-6.127, 3.757, 0.2991), (-6.2, 3.808, 0.1026), (-6.193, 3.803, 0.224), (-6.137, 3.829, 0.2398), (-6.211, 3.75, 0.2395), (-6.127, 3.757, 0.1095), (-6.124, 3.868, 0.3058), (-6.252, 3.731, 0.3062), (-6.137, 3.829, 0.1688), (-6.193, 3.803, 0.1846), (-6.2, 3.808, 0.306), (-6.211, 3.75, 0.1691), (6.375, -4.375, 0.1024), (6.248, -4.563, 0.1028), (6.251, -4.41, 0.2993), (6.323, -4.48, 0.1026), (6.316, -4.473, 0.224), (6.261, -4.509, 0.2398), (6.334, -4.401, 0.2396), (6.251, -4.41, 0.1093), (6.248, -4.563, 0.3057), (6.375, -4.375, 0.3062), (6.261, -4.509, 0.1688), (6.316, -4.473, 0.1845), (6.323, -4.48, 0.306), (6.334, -4.401, 0.169), (6.248, 3.869, 0.1028), (6.374, 3.731, 0.1024), (6.25, 3.757, 0.2992), (6.323, 3.808, 0.1026), (6.316, 3.803, 0.224), (6.333, 3.75, 0.2395), (6.261, 3.829, 0.2398), (6.25, 3.757, 0.1094), (6.374, 3.731, 0.3062), (6.248, 3.869, 0.3057), (6.333, 3.75, 0.169), (6.316, 3.803, 0.1846), (6.323, 3.808, 0.306), (6.261, 3.829, 0.1688), (-5.998, 3.824, 0.2962), (-5.899, 3.985, 0.1079), (-5.697, 4.034, 0.11), (-5.727, 3.94, 0.3004), (-5.96, 3.921, 0.2421), (-5.817, 3.992, 0.2555), (-5.801, 4.02, 0.109), (-5.712, 4.006, 0.2455), (-5.826, 3.906, 0.2992), (-5.998, 3.824, 0.1123), (-5.727, 3.94, 0.1082), (-5.697, 4.034, 0.2986), (-5.899, 3.985, 0.3007), (-5.826, 3.906, 0.109), (-5.817, 3.992, 0.153), (-5.712, 4.006, 0.163), (-5.801, 4.02, 0.2996), (-5.96, 3.921, 0.1665), (-5.899, -4.723, 0.1079), (-6.0, -4.5, 0.2961), (-5.727, -4.661, 0.3003), (-5.697, -4.789, 0.11), (-5.961, -4.635, 0.242), (-5.818, -4.731, 0.2555), (-5.827, -4.614, 0.2995), (-5.712, -4.752, 0.2455), (-5.801, -4.77, 0.109), (-5.899, -4.723, 0.3007), (-5.697, -4.789, 0.2986), (-5.727, -4.661, 0.1082), (-6.0, -4.5, 0.1124), (-5.801, -4.77, 0.2996), (-5.818, -4.731, 0.1531), (-5.712, -4.752, 0.1631), (-5.827, -4.614, 0.1095), (-5.961, -4.635, 0.1665), (6.129, 3.822, 0.1124), (6.03, 3.985, 0.3007), (5.831, 4.034, 0.2986), (5.86, 3.94, 0.1082), (6.091, 3.92, 0.1665), (5.95, 3.991, 0.1531), (5.934, 4.019, 0.2996), (5.846, 4.006, 0.163), (5.959, 3.905, 0.1094), (6.132, -4.497, 0.296), (6.03, -4.722, 0.1079), (5.831, -4.789, 0.11), (5.861, -4.661, 0.3003), (6.093, -4.632, 0.242), (5.95, -4.731, 0.2555), (5.934, -4.77, 0.109), (5.846, -4.752, 0.2455), (5.96, -4.613, 0.2991), (5.86, 3.94, 0.3004), (5.831, 4.034, 0.11), (6.03, 3.985, 0.1079), (6.129, 3.822, 0.2962), (5.846, 4.006, 0.2455), (5.95, 3.991, 0.2555), (5.934, 4.019, 0.109), (6.091, 3.92, 0.242), (5.959, 3.905, 0.2995), (5.861, -4.661, 0.1082), (5.831, -4.789, 0.2986), (6.03, -4.722, 0.3007), (6.132, -4.497, 0.1125), (5.846, -4.752, 0.1631), (5.95, -4.731, 0.1531), (5.934, -4.77, 0.2996), (6.093, -4.632, 0.1666), (5.96, -4.613, 0.1091), (-6.375, -3.957, 0.1083), (-6.41, -3.706, 0.11), (-6.302, -3.771, 0.3003), (-6.191, -4.194, 0.2962), (-6.4, -3.833, 0.1092), (-6.367, -3.869, 0.2556), (-6.379, -3.739, 0.2455), (-6.269, -3.912, 0.2991), (-6.304, -4.084, 0.2423), (-6.375, -3.957, 0.3003), (-6.191, -4.194, 0.1123), (-6.302, -3.771, 0.1083), (-6.41, -3.706, 0.2986), (-6.304, -4.084, 0.1663), (-6.367, -3.869, 0.153), (-6.269, -3.912, 0.1089), (-6.379, -3.739, 0.1631), (-6.4, -3.833, 0.2994), (6.496, -3.957, 0.1083), (6.312, -4.199, 0.2962), (6.423, -3.771, 0.3003), (6.531, -3.706, 0.11), (6.425, -4.087, 0.2422), (6.488, -3.87, 0.2556), (6.391, -3.914, 0.2996), (6.499, -3.739, 0.2455), (6.52, -3.833, 0.1092), (6.496, -3.957, 0.3003), (6.531, -3.706, 0.2986), (6.423, -3.771, 0.1083), (6.312, -4.199, 0.1124), (6.52, -3.833, 0.2994), (6.488, -3.87, 0.153), (6.499, -3.739, 0.1631), (6.391, -3.914, 0.1095), (6.425, -4.087, 0.1663), (-6.051, -4.32, 0.1086), (-5.808, -4.37, 0.1132), (-5.85, -4.113, 0.1154), (-6.067, -3.982, 0.1131), (-5.957, -4.355, 0.1104), (-5.953, -4.225, 0.1139), (-5.838, -4.233, 0.1149), (-5.943, -4.075, 0.1147), (-6.062, -4.197, 0.1118), (-6.051, -4.32, 0.3), (-6.067, -3.982, 0.2955), (-5.85, -4.113, 0.2932), (-5.808, -4.37, 0.2954), (-6.062, -4.197, 0.2983), (-5.953, -4.225, 0.2946), (-5.943, -4.075, 0.2936), (-5.838, -4.233, 0.2939), (-5.957, -4.355, 0.2968), (5.941, -4.37, 0.1132), (6.181, -4.319, 0.1085), (6.196, -3.98, 0.1131), (5.982, -4.113, 0.1154), (6.088, -4.355, 0.1118), (6.084, -4.224, 0.1139), (6.192, -4.196, 0.1102), (6.074, -4.074, 0.115), (5.97, -4.233, 0.1147), (6.181, -4.319, 0.3001), (5.941, -4.37, 0.2954), (5.982, -4.113, 0.2932), (6.196, -3.98, 0.2955), (6.088, -4.355, 0.2983), (6.084, -4.224, 0.2947), (5.97, -4.233, 0.2937), (6.074, -4.074, 0.2939), (6.192, -4.196, 0.2968), (-6.375, 3.416, 0.3002), (-6.41, 3.234, 0.2986), (-6.302, 3.281, 0.1083), (-6.194, 3.587, 0.1122), (-6.4, 3.326, 0.2994), (-6.367, 3.352, 0.153), (-6.379, 3.257, 0.1631), (-6.27, 3.384, 0.1094), (-6.306, 3.508, 0.1662), (6.315, 3.591, 0.2963), (6.496, 3.416, 0.1083), (6.531, 3.234, 0.11), (6.423, 3.281, 0.3003), (6.427, 3.51, 0.2423), (6.488, 3.353, 0.2556), (6.521, 3.326, 0.1092), (6.499, 3.258, 0.2455), (6.392, 3.385, 0.2991), (-6.41, 3.234, 0.11), (-6.375, 3.416, 0.1083), (-6.194, 3.587, 0.2964), (-6.302, 3.281, 0.3003), (-6.4, 3.326, 0.1092), (-6.367, 3.352, 0.2556), (-6.306, 3.508, 0.2424), (-6.27, 3.384, 0.2997), (-6.379, 3.257, 0.2455), (6.423, 3.281, 0.1083), (6.531, 3.234, 0.2986), (6.496, 3.416, 0.3002), (6.315, 3.591, 0.1123), (6.499, 3.258, 0.1631), (6.488, 3.353, 0.153), (6.521, 3.326, 0.2994), (6.427, 3.51, 0.1663), (6.392, 3.385, 0.1089), (-5.85, 3.53, 0.1154), (-5.809, 3.718, 0.1132), (-6.051, 3.681, 0.1087), (-6.067, 3.435, 0.1131), (-5.838, 3.618, 0.1147), (-5.953, 3.612, 0.114), (-5.957, 3.707, 0.1119), (-6.062, 3.592, 0.1104), (-5.943, 3.503, 0.115), (-5.659, 3.365, 0.1397), (-6.067, 3.435, 0.2955), (-6.051, 3.681, 0.2999), (-5.809, 3.718, 0.2954), (-5.943, 3.503, 0.2939), (-5.953, 3.612, 0.2946), (-6.062, 3.592, 0.2967), (-5.957, 3.707, 0.2981), (-5.838, 3.618, 0.2937), (6.196, 3.434, 0.1131), (6.181, 3.681, 0.1086), (5.942, 3.718, 0.1132), (5.982, 3.53, 0.1154), (6.192, 3.591, 0.1118), (6.084, 3.612, 0.1139), (6.088, 3.707, 0.1104), (5.97, 3.618, 0.1149), (6.074, 3.502, 0.1147), (5.793, 3.365, 0.1397), (5.942, 3.718, 0.2954), (6.181, 3.681, 0.3), (6.196, 3.434, 0.2955), (5.97, 3.618, 0.2938), (6.084, 3.612, 0.2946), (6.088, 3.707, 0.2967), (6.192, 3.591, 0.2982), (6.074, 3.502, 0.2936), (-6.302, -3.484, 0.3003), (-6.379, -3.484, 0.2455), (-6.41, -3.484, 0.11), (6.423, -3.484, 0.1083), (6.499, -3.484, 0.1631), (6.531, -3.484, 0.2986), (-6.067, -3.484, 0.1131), (-5.943, -3.484, 0.1149), (-5.85, -3.484, 0.1154), (-5.659, -3.257, 0.1397), (-5.943, -3.484, 0.2937), (-6.067, -3.484, 0.2955), (5.982, -3.484, 0.1154), (6.074, -3.484, 0.1148), (6.196, -3.484, 0.1131), (6.196, -3.484, 0.2955), (6.074, -3.484, 0.2937), (5.793, -3.257, 0.1397), (-6.302, -3.484, 0.1083), (-6.379, -3.484, 0.1631), (-6.41, -3.484, 0.2986), (6.423, -3.484, 0.3003), (6.499, -3.484, 0.2455), (6.531, -3.484, 0.11), (5.982, -3.484, 0.2932), (5.982, 3.53, 0.2932), (-5.85, 3.53, 0.2932), (-5.85, -3.484, 0.2932)], [], [(65, 21, 203, 238), (49, 92, 255, 230), (158, 183, 122, 35), (131, 173, 75, 0), (146, 155, 37, 28), (15, 22, 68, 57), (274, 292, 201, 218), (164, 138, 9, 86), (182, 165, 85, 119), (16, 56, 247, 220), (191, 147, 30, 101), (43, 50, 229, 210), (103, 120, 84, 77), (95, 66, 237, 256), (284, 280, 166, 185), (278, 290, 139, 167), (299, 296, 193, 175), (287, 293, 148, 194), (295, 277, 156, 149), (275, 286, 184, 157), (74, 83, 8, 1), (113, 44, 209, 265), (112, 93, 51, 42), (29, 36, 121, 102), (176, 192, 104, 76), (219, 200, 23, 14), (59, 110, 264, 248), (58, 67, 94, 111), (272, 283, 174, 130), (0, 3, 4, 6), (1, 5, 4, 3), (2, 6, 4, 5), (7, 10, 11, 13), (8, 12, 11, 10), (9, 13, 11, 12), (14, 17, 18, 20), (15, 19, 18, 17), (16, 20, 18, 19), (21, 24, 25, 27), (22, 26, 25, 24), (23, 27, 25, 26), (28, 31, 32, 34), (29, 33, 32, 31), (30, 34, 32, 33), (35, 38, 39, 41), (36, 40, 39, 38), (37, 41, 39, 40), (42, 45, 46, 48), (43, 47, 46, 45), (44, 48, 46, 47), (49, 52, 53, 55), (50, 54, 53, 52), (51, 55, 53, 54), (56, 60, 61, 64), (57, 62, 61, 60), (58, 63, 61, 62), (59, 64, 61, 63), (65, 69, 70, 73), (66, 71, 70, 69), (67, 72, 70, 71), (68, 73, 70, 72), (74, 78, 79, 82), (75, 80, 79, 78), (76, 81, 79, 80), (77, 82, 79, 81), (83, 87, 88, 91), (84, 89, 88, 87), (85, 90, 88, 89), (86, 91, 88, 90), (92, 96, 97, 100), (93, 98, 97, 96), (94, 99, 97, 98), (95, 100, 97, 99), (101, 105, 106, 109), (102, 107, 106, 105), (103, 108, 106, 107), (104, 109, 106, 108), (110, 114, 115, 118), (111, 116, 115, 114), (112, 117, 115, 116), (113, 118, 115, 117), (119, 123, 124, 127), (120, 125, 124, 123), (121, 126, 124, 125), (122, 127, 124, 126), (128, 132, 133, 136), (129, 134, 133, 132), (130, 135, 133, 134), (131, 136, 133, 135), (137, 141, 142, 145), (138, 143, 142, 141), (139, 144, 142, 143), (140, 145, 142, 144), (146, 150, 151, 154), (147, 152, 151, 150), (148, 153, 151, 152), (149, 154, 151, 153), (155, 159, 160, 163), (156, 161, 160, 159), (157, 162, 160, 161), (158, 163, 160, 162), (164, 168, 169, 172), (165, 170, 169, 168), (166, 171, 169, 170), (167, 172, 169, 171), (173, 177, 178, 181), (174, 179, 178, 177), (175, 180, 178, 179), (176, 181, 178, 180), (182, 186, 187, 190), (183, 188, 187, 186), (184, 189, 187, 188), (185, 190, 187, 189), (191, 195, 196, 199), (192, 197, 196, 195), (193, 198, 196, 197), (194, 199, 196, 198), (200, 204, 205, 208), (201, 206, 205, 204), (202, 207, 205, 206), (203, 208, 205, 207), (209, 213, 214, 217), (210, 215, 214, 213), (211, 216, 214, 215), (212, 217, 214, 216), (218, 222, 223, 226), (219, 224, 223, 222), (220, 225, 223, 224), (221, 226, 223, 225), (227, 231, 232, 235), (228, 233, 232, 231), (229, 234, 232, 233), (230, 235, 232, 234), (236, 240, 241, 244), (237, 242, 241, 240), (238, 243, 241, 242), (239, 244, 241, 243), (298, 249, 250, 253), (246, 251, 250, 249), (247, 252, 250, 251), (248, 253, 250, 252), (254, 258, 259, 262), (255, 260, 259, 258), (256, 261, 259, 260), (257, 262, 259, 261), (297, 267, 268, 271), (264, 269, 268, 267), (265, 270, 268, 269), (266, 271, 268, 270), (131, 0, 6, 136), (136, 6, 2, 128), (1, 8, 10, 5), (5, 10, 7, 2), (203, 21, 27, 208), (208, 27, 23, 200), (22, 15, 17, 26), (26, 17, 14, 23), (56, 16, 19, 60), (60, 19, 15, 57), (92, 49, 55, 96), (96, 55, 51, 93), (50, 43, 45, 54), (54, 45, 42, 51), (209, 44, 47, 213), (213, 47, 43, 210), (158, 35, 41, 163), (163, 41, 37, 155), (36, 29, 31, 40), (40, 31, 28, 37), (101, 30, 33, 105), (105, 33, 29, 102), (86, 9, 12, 91), (91, 12, 8, 83), (110, 59, 63, 114), (114, 63, 58, 111), (21, 65, 73, 24), (24, 73, 68, 22), (0, 75, 78, 3), (3, 78, 74, 1), (119, 85, 89, 123), (123, 89, 84, 120), (164, 86, 90, 168), (168, 90, 85, 165), (176, 76, 80, 181), (181, 80, 75, 173), (83, 74, 82, 87), (87, 82, 77, 84), (67, 58, 62, 72), (72, 62, 57, 68), (66, 95, 99, 71), (71, 99, 94, 67), (76, 104, 108, 81), (81, 108, 103, 77), (44, 113, 117, 48), (48, 117, 112, 42), (35, 122, 126, 38), (38, 126, 121, 36), (120, 103, 107, 125), (125, 107, 102, 121), (182, 119, 127, 186), (186, 127, 122, 183), (191, 101, 109, 195), (195, 109, 104, 192), (93, 112, 116, 98), (98, 116, 111, 94), (272, 130, 134, 273), (273, 134, 129, 274), (9, 138, 141, 13), (13, 141, 137, 7), (30, 147, 150, 34), (34, 150, 146, 28), (275, 157, 161, 276), (276, 161, 156, 277), (278, 167, 171, 279), (279, 171, 166, 280), (299, 175, 179, 282), (282, 179, 174, 283), (284, 185, 189, 285), (285, 189, 184, 286), (287, 194, 198, 288), (288, 198, 193, 296), (192, 176, 180, 197), (197, 180, 175, 193), (183, 158, 162, 188), (188, 162, 157, 184), (173, 131, 135, 177), (177, 135, 130, 174), (165, 182, 190, 170), (170, 190, 185, 166), (138, 164, 172, 143), (143, 172, 167, 139), (147, 191, 199, 152), (152, 199, 194, 148), (155, 146, 154, 159), (159, 154, 149, 156), (140, 129, 132, 145), (145, 132, 128, 137), (290, 202, 206, 291), (291, 206, 201, 292), (293, 212, 216, 294), (294, 216, 211, 295), (16, 220, 224, 20), (20, 224, 219, 14), (49, 230, 234, 52), (52, 234, 229, 50), (65, 238, 242, 69), (69, 242, 237, 66), (59, 248, 252, 64), (64, 252, 247, 56), (95, 256, 260, 100), (100, 260, 255, 92), (113, 265, 269, 118), (118, 269, 264, 110), (228, 211, 215, 233), (233, 215, 210, 229), (212, 266, 270, 217), (217, 270, 265, 209), (202, 239, 243, 207), (207, 243, 238, 203), (236, 257, 261, 240), (240, 261, 256, 237), (246, 221, 225, 251), (251, 225, 220, 247), (254, 227, 235, 258), (258, 235, 230, 255), (297, 298, 253, 267), (267, 253, 248, 264), (200, 219, 222, 204), (204, 222, 218, 201), (2, 7, 137, 128), (153, 294, 295, 149), (148, 293, 294, 153), (144, 291, 292, 140), (139, 290, 291, 144), (271, 288, 296, 297), (266, 287, 288, 271), (262, 285, 286, 254), (257, 284, 285, 262), (249, 282, 283, 246), (298, 299, 282, 249), (244, 279, 280, 236), (239, 278, 279, 244), (231, 276, 277, 228), (227, 275, 276, 231), (226, 273, 274, 218), (221, 272, 273, 226), (221, 246, 283, 272), (227, 254, 286, 275), (211, 228, 277, 295), (266, 212, 293, 287), (239, 202, 290, 278), (257, 236, 280, 284), (129, 140, 292, 274), (289, 263, 297, 296), (263, 245, 298, 297), (245, 281, 299, 298), (281, 289, 296, 299)])
me_cube_007.polygons.foreach_set('use_smooth', [True] * 297)
_uv = me_cube_007.uv_layers.new(name='UVMap')
_uv.uv.foreach_set('vector', [0.1579, 0.5874, 0.08272, 0.5893, 0.08216, 0.5319, 0.1586, 0.5339, 0.4383, 0.5889, 0.4022, 0.5871, 0.4019, 0.5343, 0.4386, 0.5324, 0.4382, 0.2111, 0.4023, 0.2071, 0.4026, 0.108, 0.438, 0.1041, 0.5633, 0.4273, 0.6382, 0.4314, 0.6377, 0.5322, 0.5638, 0.5363, 0.9739, 0.3786, 0.9609, 0.3786, 0.9601, 0.5806, 0.9747, 0.5806, 1.001, 0.05648, 0.9862, 0.05648, 0.9869, 0.1935, 1.0, 0.1935, 0.9742, 0.2398, 0.9867, 0.2398, 0.9867, 0.1647, 0.9742, 0.1647, 0.1578, 0.208, 0.0829, 0.2122, 0.08339, 0.1032, 0.1573, 0.1072, 0.3559, 0.2446, 0.2446, 0.2446, 0.2448, 0.07516, 0.3558, 0.07516, 0.5632, 0.05013, 0.6384, 0.05204, 0.639, 0.1056, 0.5626, 0.1076, 0.8827, 0.4323, 0.9187, 0.4284, 0.9184, 0.5354, 0.883, 0.5315, 0.9747, 0.02888, 0.9601, 0.02888, 0.9609, 0.131, 0.9739, 0.131, 0.9872, 0.8703, 0.9997, 0.8703, 0.9997, 0.7547, 0.9872, 0.7547, 0.3558, 0.6028, 0.2448, 0.6028, 0.2446, 0.5162, 0.3559, 0.5162, 0.3562, 0.3997, 0.2443, 0.3997, 0.2443, 0.3238, 0.3562, 0.3238, 0.1826, 0.3997, 0.0576, 0.3997, 0.0576, 0.3252, 0.1826, 0.3249, 0.7247, 0.2398, 0.8367, 0.2398, 0.8367, 0.3157, 0.7247, 0.3157, 0.87, 0.2398, 0.9317, 0.2398, 0.9317, 0.3143, 0.87, 0.3145, 0.9736, 0.2398, 0.9611, 0.2398, 0.9611, 0.3149, 0.9736, 0.3149, 0.4512, 0.3997, 0.3895, 0.3997, 0.3895, 0.325, 0.4512, 0.3252, 0.9869, 0.6935, 1.0, 0.6935, 1.001, 0.5565, 0.9862, 0.5565, 0.8827, 0.05242, 0.9187, 0.05057, 0.919, 0.1071, 0.8823, 0.1052, 1.0, 0.4036, 0.9869, 0.4036, 0.9862, 0.4714, 1.001, 0.4714, 0.9862, 0.9714, 1.001, 0.9714, 1.0, 0.9036, 0.9869, 0.9036, 0.7251, 0.3949, 0.8363, 0.3949, 0.8362, 0.5643, 0.7252, 0.5643, 0.974, 0.131, 0.9869, 0.131, 0.9878, 0.02887, 0.9731, 0.02887, 0.7252, 0.03664, 0.8362, 0.03664, 0.8363, 0.1232, 0.7251, 0.1232, 0.9997, 0.2547, 0.9872, 0.2547, 0.9872, 0.3703, 0.9997, 0.3703, 0.538, 0.2398, 0.663, 0.2398, 0.663, 0.3145, 0.538, 0.3143, 0.5638, 0.5363, 0.5171, 0.6395, 0.4855, 0.6395, 0.4804, 0.5996, 0.9862, 0.5565, 0.987, 0.5, 0.9949, 0.5, 1.0, 0.5382, 0.9731, 0.5806, 0.987, 0.5996, 0.987, 0.6339, 0.9739, 0.6395, 0.9878, 0.5806, 0.987, 0.6395, 0.979, 0.6395, 0.9739, 0.5996, 1.001, 0.5565, 0.987, 0.5382, 0.987, 0.5053, 1.0, 0.5, 0.08339, 0.1032, 9.804e-09, 0.03984, 1.369e-09, 0.005563, 0.03671, 6.723e-08, 0.9731, 0.02887, 0.9739, 0.0, 0.9819, 0.0, 0.987, 0.01959, 1.001, 0.05648, 0.987, 0.03826, 0.987, 0.005354, 1.0, 0.0, 0.5632, 0.05013, 0.4804, 0.01959, 0.4804, 0.002765, 0.5172, 1.008e-07, 0.08272, 0.5893, 0.03677, 0.6395, 0.005144, 0.6395, 1.526e-07, 0.6199, 0.9862, 0.05648, 0.987, 0.0, 0.9949, 0.0, 1.0, 0.03826, 0.9878, 0.02887, 0.9739, 0.01959, 0.9739, 0.002765, 0.987, 0.0, 0.9747, 0.5806, 0.9739, 0.6395, 0.9659, 0.6395, 0.9609, 0.5997, 0.9862, 0.9714, 1.0, 0.9807, 1.0, 0.9974, 0.987, 1.0, 0.9184, 0.5354, 0.9609, 0.5997, 0.9609, 0.634, 0.9424, 0.6395, 0.438, 0.1041, 0.4619, 2.804e-09, 0.4779, 3.837e-10, 0.4804, 0.03974, 1.001, 0.9714, 1.0, 1.0, 0.992, 1.0, 0.987, 0.9807, 0.9601, 0.5806, 0.9739, 0.5997, 0.9739, 0.634, 0.9609, 0.6395, 1.001, 0.4714, 1.0, 0.5, 0.992, 0.5, 0.987, 0.4807, 0.9747, 0.02888, 0.9609, 0.01955, 0.9609, 0.002727, 0.9739, 0.0, 0.9187, 0.05057, 0.9423, 4.213e-09, 0.9583, 5.824e-10, 0.9609, 0.01955, 0.4383, 0.5889, 0.4804, 0.6199, 0.4804, 0.6367, 0.4619, 0.6395, 0.9601, 0.02888, 0.9609, 0.0, 0.9688, 0.0, 0.9739, 0.01955, 0.9862, 0.4714, 1.0, 0.4807, 1.0, 0.4973, 0.987, 0.5, 0.6384, 0.05204, 0.6209, 7.727e-08, 0.703, 5.859e-08, 0.7206, 0.04716, 1.0, 0.1935, 0.9998, 0.25, 0.9901, 0.25, 0.987, 0.1461, 0.9997, 0.2547, 0.987, 0.2541, 0.987, 0.25, 0.9998, 0.25, 0.7252, 0.03664, 0.7206, 0.04716, 0.7206, 0.0161, 0.7246, 5.37e-08, 0.1579, 0.5874, 0.2402, 0.5923, 0.2402, 0.6234, 0.1404, 0.6395, 0.2448, 0.6028, 0.2441, 0.6395, 0.2402, 0.6395, 0.2402, 0.5923, 0.9872, 0.2547, 0.9871, 0.25, 0.9969, 0.25, 1.0, 0.2541, 0.9869, 0.1935, 1.0, 0.1461, 1.0, 0.2317, 0.9871, 0.25, 0.9869, 0.6935, 1.0, 0.6453, 1.0, 0.7315, 0.9871, 0.75, 0.6377, 0.5322, 0.7206, 0.5426, 0.7206, 0.6064, 0.6201, 0.6395, 0.7252, 0.5643, 0.7246, 0.6395, 0.7206, 0.6395, 0.7206, 0.5426, 0.9872, 0.7547, 0.9871, 0.75, 0.9969, 0.75, 1.0, 0.7541, 1.0, 0.6935, 0.9998, 0.75, 0.9901, 0.75, 0.987, 0.6453, 0.9997, 0.7547, 0.987, 0.7541, 0.987, 0.75, 0.9998, 0.75, 0.2448, 0.07516, 0.2402, 0.09682, 0.2402, 0.0331, 0.2441, 3.58e-08, 0.1573, 0.1072, 0.1397, 5.163e-08, 0.2224, 3.909e-08, 0.2402, 0.09682, 0.4022, 0.5871, 0.4111, 0.6395, 0.3693, 0.6395, 0.3603, 0.592, 0.9869, 0.4036, 0.9871, 0.375, 0.9969, 0.375, 1.0, 0.4279, 0.9872, 0.3703, 1.0, 0.3709, 1.0, 0.375, 0.9871, 0.375, 0.3558, 0.6028, 0.3603, 0.592, 0.3603, 0.6232, 0.3564, 0.6395, 0.883, 0.5315, 0.892, 0.6395, 0.8499, 0.6395, 0.8408, 0.5421, 0.9869, 0.9036, 0.9871, 0.875, 0.9969, 0.875, 1.0, 0.9283, 0.9872, 0.8703, 1.0, 0.8709, 1.0, 0.875, 0.9871, 0.875, 0.8362, 0.5643, 0.8408, 0.5421, 0.8408, 0.6061, 0.8369, 0.6395, 0.8362, 0.03664, 0.8368, 2.819e-08, 0.8408, 2.73e-08, 0.8408, 0.04742, 0.9997, 0.3703, 0.9998, 0.375, 0.9901, 0.375, 0.987, 0.3709, 1.0, 0.4036, 0.987, 0.4279, 0.987, 0.3844, 0.9998, 0.375, 0.8827, 0.05242, 0.8408, 0.04742, 0.8408, 0.01623, 0.8916, 1.575e-08, 0.3558, 0.07516, 0.3564, 1.879e-08, 0.3603, 1.82e-08, 0.3603, 0.09736, 0.9997, 0.8703, 0.9998, 0.875, 0.9901, 0.875, 0.987, 0.8709, 1.0, 0.9036, 0.987, 0.9283, 0.987, 0.8845, 0.9998, 0.875, 0.4026, 0.108, 0.3603, 0.09736, 0.3603, 0.03337, 0.4115, 1.044e-08, 0.9739, 0.3786, 0.9741, 0.3197, 0.9838, 0.3197, 0.987, 0.4465, 0.9742, 0.3149, 0.987, 0.3161, 0.987, 0.3197, 0.9741, 0.3197, 0.538, 0.3143, 0.5447, 0.3197, 0.5025, 0.3197, 0.4804, 0.3161, 0.5633, 0.4273, 0.4804, 0.4465, 0.4804, 0.3423, 0.5447, 0.3197, 0.9869, 0.3786, 0.9739, 0.4465, 0.9739, 0.3423, 0.9867, 0.3197, 0.0829, 0.2122, 0.0643, 0.3197, 0.02209, 0.3197, 4.75e-08, 0.193, 0.0576, 0.3252, 7.958e-08, 0.3233, 7.869e-08, 0.3197, 0.0643, 0.3197, 0.9867, 0.3149, 0.9867, 0.3197, 0.977, 0.3197, 0.9739, 0.3161, 0.9739, 0.3786, 0.9609, 0.4476, 0.9588, 0.3254, 0.9737, 0.3197, 0.9187, 0.4284, 0.9283, 0.3197, 0.9588, 0.3254, 0.9609, 0.4476, 0.9317, 0.3143, 0.9609, 0.3161, 0.9588, 0.3254, 0.9283, 0.3197, 0.9736, 0.3149, 0.9737, 0.3197, 0.9588, 0.3254, 0.9609, 0.3161, 0.9609, 0.3786, 0.9611, 0.3197, 0.9708, 0.3197, 0.9739, 0.4476, 0.9611, 0.3149, 0.9739, 0.3161, 0.9739, 0.3197, 0.9611, 0.3197, 0.4512, 0.3252, 0.4478, 0.3197, 0.4692, 0.3197, 0.4804, 0.3233, 0.4382, 0.2111, 0.4804, 0.1919, 0.4804, 0.2969, 0.4478, 0.3197, 0.1578, 0.208, 0.2402, 0.2594, 0.2398, 0.3199, 0.1956, 0.3197, 0.2446, 0.2446, 0.2448, 0.3197, 0.2398, 0.3199, 0.2402, 0.2594, 0.2443, 0.3238, 0.2402, 0.325, 0.2398, 0.3199, 0.2448, 0.3197, 0.1826, 0.3249, 0.1956, 0.3197, 0.2398, 0.3199, 0.2402, 0.325, 0.6382, 0.4314, 0.676, 0.3197, 0.7202, 0.3196, 0.7206, 0.3801, 0.663, 0.3145, 0.7206, 0.3145, 0.7202, 0.3196, 0.676, 0.3197, 0.7247, 0.3157, 0.7252, 0.3197, 0.7202, 0.3196, 0.7206, 0.3145, 0.7251, 0.3949, 0.7206, 0.3801, 0.7202, 0.3196, 0.7252, 0.3197, 0.3559, 0.2446, 0.3603, 0.2595, 0.3605, 0.3199, 0.3558, 0.3197, 0.4023, 0.2071, 0.3829, 0.3197, 0.3605, 0.3199, 0.3603, 0.2595, 0.3895, 0.325, 0.3603, 0.325, 0.3605, 0.3199, 0.3829, 0.3197, 0.3562, 0.3238, 0.3558, 0.3197, 0.3605, 0.3199, 0.3603, 0.325, 0.8827, 0.4323, 0.8408, 0.38, 0.8409, 0.3196, 0.8633, 0.3197, 0.8363, 0.3949, 0.8362, 0.3197, 0.8409, 0.3196, 0.8408, 0.38, 0.8367, 0.3157, 0.8408, 0.3145, 0.8409, 0.3196, 0.8362, 0.3197, 0.87, 0.3145, 0.8633, 0.3197, 0.8409, 0.3196, 0.8408, 0.3145, 0.9869, 0.131, 0.9867, 0.1599, 0.977, 0.1599, 0.9739, 0.09817, 0.9867, 0.1647, 0.9739, 0.1635, 0.9739, 0.1599, 0.9867, 0.1599, 0.0576, 0.4741, 0.06383, 0.4796, 0.02187, 0.4796, 1.171e-07, 0.476, 0.08216, 0.5319, 1.332e-07, 0.5413, 1.207e-07, 0.4905, 0.06383, 0.4796, 0.919, 0.1071, 0.9609, 0.09764, 0.9589, 0.1571, 0.9285, 0.1599, 0.9739, 0.131, 0.9737, 0.1599, 0.9589, 0.1571, 0.9609, 0.09764, 0.9736, 0.1647, 0.9609, 0.1635, 0.9589, 0.1571, 0.9737, 0.1599, 0.9317, 0.1653, 0.9285, 0.1599, 0.9589, 0.1571, 0.9609, 0.1635, 0.9742, 0.1647, 0.9741, 0.1599, 0.9838, 0.1599, 0.987, 0.1635, 0.974, 0.131, 0.987, 0.09817, 0.987, 0.1489, 0.9741, 0.1599, 0.5626, 0.1076, 0.5443, 0.1599, 0.5023, 0.1599, 0.4804, 0.09817, 0.538, 0.1653, 0.4804, 0.1635, 0.4804, 0.1599, 0.5443, 0.1599, 0.4512, 0.4741, 0.4804, 0.476, 0.4804, 0.4796, 0.4481, 0.4796, 0.9611, 0.1647, 0.9611, 0.1599, 0.9708, 0.1599, 0.9739, 0.1635, 0.9609, 0.131, 0.9739, 0.09764, 0.9739, 0.1488, 0.9611, 0.1599, 0.4386, 0.5324, 0.4481, 0.4796, 0.4693, 0.4796, 0.4804, 0.5418, 0.2443, 0.4755, 0.2448, 0.4796, 0.2398, 0.4795, 0.2402, 0.4744, 0.2446, 0.5162, 0.2402, 0.5091, 0.2398, 0.4795, 0.2448, 0.4796, 0.1586, 0.5339, 0.1955, 0.4796, 0.2398, 0.4795, 0.2402, 0.5091, 0.1826, 0.4744, 0.2402, 0.4744, 0.2398, 0.4795, 0.1955, 0.4796, 0.7247, 0.1639, 0.7206, 0.1651, 0.7202, 0.16, 0.7252, 0.1599, 0.663, 0.1651, 0.676, 0.1599, 0.7202, 0.16, 0.7206, 0.1651, 0.639, 0.1056, 0.7206, 0.1304, 0.7202, 0.16, 0.676, 0.1599, 0.7251, 0.1232, 0.7252, 0.1599, 0.7202, 0.16, 0.7206, 0.1304, 0.3895, 0.4744, 0.3829, 0.4796, 0.3605, 0.4795, 0.3603, 0.4743, 0.4019, 0.5343, 0.3603, 0.509, 0.3605, 0.4795, 0.3829, 0.4796, 0.3559, 0.5162, 0.3558, 0.4796, 0.3605, 0.4795, 0.3603, 0.509, 0.3562, 0.4755, 0.3603, 0.4743, 0.3605, 0.4795, 0.3558, 0.4796, 0.8367, 0.1639, 0.8362, 0.1599, 0.841, 0.16, 0.8408, 0.1651, 0.8363, 0.1232, 0.8408, 0.1304, 0.841, 0.16, 0.8362, 0.1599, 0.8823, 0.1052, 0.8633, 0.1599, 0.841, 0.16, 0.8408, 0.1304, 0.87, 0.1651, 0.8408, 0.1651, 0.841, 0.16, 0.8633, 0.1599, 0.5633, 0.4273, 0.5638, 0.5363, 0.4804, 0.5996, 0.4804, 0.4465, 0.987, 0.4465, 0.987, 0.5996, 0.9731, 0.5806, 0.9739, 0.3786, 0.9862, 0.5565, 1.001, 0.5565, 1.0, 0.5, 0.987, 0.5, 0.9739, 0.6395, 0.987, 0.6395, 0.9878, 0.5806, 0.9731, 0.5806, 0.08216, 0.5319, 0.08272, 0.5893, 1.526e-07, 0.6199, 1.332e-07, 0.5413, 0.9739, 0.09817, 0.9739, 0.01959, 0.9878, 0.02887, 0.9869, 0.131, 0.9862, 0.05648, 1.001, 0.05648, 1.0, 0.0, 0.987, 0.0, 0.987, 0.0, 0.9739, 0.0, 0.9731, 0.02887, 0.9878, 0.02887, 0.6384, 0.05204, 0.5632, 0.05013, 0.5172, 1.008e-07, 0.6209, 7.727e-08, 0.987, 0.1461, 0.987, 0.03826, 1.001, 0.05648, 1.0, 0.1935, 0.4022, 0.5871, 0.4383, 0.5889, 0.4619, 0.6395, 0.4111, 0.6395, 1.0, 0.4279, 1.0, 0.4807, 0.9862, 0.4714, 0.9869, 0.4036, 0.9601, 0.02888, 0.9747, 0.02888, 0.9739, 0.0, 0.9609, 0.0, 0.987, 0.5, 1.0, 0.5, 1.001, 0.4714, 0.9862, 0.4714, 0.919, 0.1071, 0.9187, 0.05057, 0.9609, 0.01955, 0.9609, 0.09764, 0.9609, 0.09764, 0.9609, 0.01955, 0.9747, 0.02888, 0.9739, 0.131, 0.4382, 0.2111, 0.438, 0.1041, 0.4804, 0.03974, 0.4804, 0.1919, 0.9739, 0.4476, 0.9739, 0.5997, 0.9601, 0.5806, 0.9609, 0.3786, 1.001, 0.9714, 0.9862, 0.9714, 0.987, 1.0, 1.0, 1.0, 0.9609, 0.6395, 0.9739, 0.6395, 0.9747, 0.5806, 0.9601, 0.5806, 0.883, 0.5315, 0.9184, 0.5354, 0.9424, 0.6395, 0.892, 0.6395, 1.0, 0.9283, 1.0, 0.9807, 0.9862, 0.9714, 0.9869, 0.9036, 0.1573, 0.1072, 0.08339, 0.1032, 0.03671, 6.723e-08, 0.1397, 5.163e-08, 0.987, 0.6453, 0.987, 0.5382, 1.001, 0.5565, 1.0, 0.6935, 0.8362, 0.03664, 0.7252, 0.03664, 0.7246, 5.37e-08, 0.8368, 2.819e-08, 0.987, 0.3709, 0.987, 0.2541, 0.9997, 0.2547, 0.9997, 0.3703, 0.08272, 0.5893, 0.1579, 0.5874, 0.1404, 0.6395, 0.03677, 0.6395, 1.0, 0.03826, 1.0, 0.1461, 0.9869, 0.1935, 0.9862, 0.05648, 0.5638, 0.5363, 0.6377, 0.5322, 0.6201, 0.6395, 0.5171, 0.6395, 1.0, 0.5382, 1.0, 0.6453, 0.9869, 0.6935, 0.9862, 0.5565, 0.3558, 0.07516, 0.2448, 0.07516, 0.2441, 3.58e-08, 0.3564, 1.879e-08, 0.987, 0.8709, 0.987, 0.7541, 0.9997, 0.7547, 0.9997, 0.8703, 0.1578, 0.208, 0.1573, 0.1072, 0.2402, 0.09682, 0.2402, 0.2594, 0.2402, 0.2594, 0.2402, 0.09682, 0.2448, 0.07516, 0.2446, 0.2446, 0.7251, 0.3949, 0.7252, 0.5643, 0.7206, 0.5426, 0.7206, 0.3801, 0.7206, 0.3801, 0.7206, 0.5426, 0.6377, 0.5322, 0.6382, 0.4314, 1.0, 0.6935, 0.9869, 0.6935, 0.9871, 0.75, 0.9998, 0.75, 0.9998, 0.75, 0.9871, 0.75, 0.9872, 0.7547, 0.9997, 0.7547, 0.9872, 0.2547, 0.9997, 0.2547, 0.9998, 0.25, 0.9871, 0.25, 0.9871, 0.25, 0.9998, 0.25, 1.0, 0.1935, 0.9869, 0.1935, 0.2448, 0.6028, 0.3558, 0.6028, 0.3564, 0.6395, 0.2441, 0.6395, 1.0, 0.2541, 1.0, 0.3709, 0.9872, 0.3703, 0.9872, 0.2547, 0.7252, 0.5643, 0.8362, 0.5643, 0.8369, 0.6395, 0.7246, 0.6395, 1.0, 0.7541, 1.0, 0.8709, 0.9872, 0.8703, 0.9872, 0.7547, 0.9187, 0.05057, 0.8827, 0.05242, 0.8916, 1.575e-08, 0.9423, 4.213e-09, 0.987, 0.4807, 0.987, 0.4279, 1.0, 0.4036, 1.001, 0.4714, 0.438, 0.1041, 0.4026, 0.108, 0.4115, 1.044e-08, 0.4619, 2.804e-09, 0.987, 0.9807, 0.987, 0.9283, 1.0, 0.9036, 1.001, 0.9714, 0.9997, 0.8703, 0.9872, 0.8703, 0.9871, 0.875, 0.9998, 0.875, 0.9998, 0.875, 0.9871, 0.875, 0.9869, 0.9036, 1.0, 0.9036, 0.3559, 0.2446, 0.3558, 0.07516, 0.3603, 0.09736, 0.3603, 0.2595, 0.3603, 0.2595, 0.3603, 0.09736, 0.4026, 0.108, 0.4023, 0.2071, 0.8827, 0.4323, 0.883, 0.5315, 0.8408, 0.5421, 0.8408, 0.38, 0.8408, 0.38, 0.8408, 0.5421, 0.8362, 0.5643, 0.8363, 0.3949, 0.9869, 0.4036, 1.0, 0.4036, 0.9998, 0.375, 0.9871, 0.375, 0.9871, 0.375, 0.9998, 0.375, 0.9997, 0.3703, 0.9872, 0.3703, 0.538, 0.2398, 0.538, 0.3143, 0.4804, 0.3161, 0.4804, 0.2398, 0.987, 0.2398, 0.987, 0.3161, 0.9742, 0.3149, 0.9742, 0.2398, 0.08339, 0.1032, 0.0829, 0.2122, 4.75e-08, 0.193, 9.804e-09, 0.03984, 0.9739, 0.5996, 0.9739, 0.4465, 0.9869, 0.3786, 0.9878, 0.5806, 0.9184, 0.5354, 0.9187, 0.4284, 0.9609, 0.4476, 0.9609, 0.5997, 0.9609, 0.5997, 0.9609, 0.4476, 0.9739, 0.3786, 0.9747, 0.5806, 0.4512, 0.3997, 0.4512, 0.3252, 0.4804, 0.3233, 0.4804, 0.3997, 0.9739, 0.2398, 0.9739, 0.3161, 0.9611, 0.3149, 0.9611, 0.2398, 0.1826, 0.3997, 0.1826, 0.3249, 0.2402, 0.325, 0.2402, 0.3997, 0.2402, 0.3997, 0.2402, 0.325, 0.2443, 0.3238, 0.2443, 0.3997, 0.7247, 0.2398, 0.7247, 0.3157, 0.7206, 0.3145, 0.7206, 0.2398, 0.7206, 0.2398, 0.7206, 0.3145, 0.663, 0.3145, 0.663, 0.2398, 0.3562, 0.3997, 0.3562, 0.3238, 0.3603, 0.325, 0.3603, 0.3997, 0.3603, 0.3997, 0.3603, 0.325, 0.3895, 0.325, 0.3895, 0.3997, 0.87, 0.2398, 0.87, 0.3145, 0.8408, 0.3145, 0.8408, 0.2398, 0.8408, 0.2398, 0.8408, 0.3145, 0.8367, 0.3157, 0.8367, 0.2398, 0.8363, 0.3949, 0.7251, 0.3949, 0.7252, 0.3197, 0.8362, 0.3197, 0.8362, 0.3197, 0.7252, 0.3197, 0.7247, 0.3157, 0.8367, 0.3157, 0.4023, 0.2071, 0.4382, 0.2111, 0.4478, 0.3197, 0.3829, 0.3197, 0.3829, 0.3197, 0.4478, 0.3197, 0.4512, 0.3252, 0.3895, 0.325, 0.6382, 0.4314, 0.5633, 0.4273, 0.5447, 0.3197, 0.676, 0.3197, 0.676, 0.3197, 0.5447, 0.3197, 0.538, 0.3143, 0.663, 0.3145, 0.2446, 0.2446, 0.3559, 0.2446, 0.3558, 0.3197, 0.2448, 0.3197, 0.2448, 0.3197, 0.3558, 0.3197, 0.3562, 0.3238, 0.2443, 0.3238, 0.0829, 0.2122, 0.1578, 0.208, 0.1956, 0.3197, 0.0643, 0.3197, 0.0643, 0.3197, 0.1956, 0.3197, 0.1826, 0.3249, 0.0576, 0.3252, 0.9187, 0.4284, 0.8827, 0.4323, 0.8633, 0.3197, 0.9283, 0.3197, 0.9283, 0.3197, 0.8633, 0.3197, 0.87, 0.3145, 0.9317, 0.3143, 0.9609, 0.3786, 0.9739, 0.3786, 0.9737, 0.3197, 0.9611, 0.3197, 0.9611, 0.3197, 0.9737, 0.3197, 0.9736, 0.3149, 0.9611, 0.3149, 0.9867, 0.3149, 0.9742, 0.3149, 0.9741, 0.3197, 0.9867, 0.3197, 0.9867, 0.3197, 0.9741, 0.3197, 0.9739, 0.3786, 0.9869, 0.3786, 0.0576, 0.3997, 0.0576, 0.4741, 1.171e-07, 0.476, 9.836e-08, 0.3997, 0.9739, 0.2398, 0.9739, 0.1635, 0.9867, 0.1647, 0.9867, 0.2398, 0.9317, 0.2398, 0.9317, 0.1653, 0.9609, 0.1635, 0.9609, 0.2398, 0.9609, 0.2398, 0.9609, 0.1635, 0.9736, 0.1647, 0.9736, 0.2398, 0.5632, 0.05013, 0.5626, 0.1076, 0.4804, 0.09817, 0.4804, 0.01959, 0.987, 0.01959, 0.987, 0.09817, 0.974, 0.131, 0.9731, 0.02887, 0.4383, 0.5889, 0.4386, 0.5324, 0.4804, 0.5418, 0.4804, 0.6199, 0.9739, 0.01955, 0.9739, 0.09764, 0.9609, 0.131, 0.9601, 0.02888, 0.1579, 0.5874, 0.1586, 0.5339, 0.2402, 0.5091, 0.2402, 0.5923, 0.2402, 0.5923, 0.2402, 0.5091, 0.2446, 0.5162, 0.2448, 0.6028, 0.7252, 0.03664, 0.7251, 0.1232, 0.7206, 0.1304, 0.7206, 0.04716, 0.7206, 0.04716, 0.7206, 0.1304, 0.639, 0.1056, 0.6384, 0.05204, 0.3558, 0.6028, 0.3559, 0.5162, 0.3603, 0.509, 0.3603, 0.592, 0.3603, 0.592, 0.3603, 0.509, 0.4019, 0.5343, 0.4022, 0.5871, 0.8827, 0.05242, 0.8823, 0.1052, 0.8408, 0.1304, 0.8408, 0.04742, 0.8408, 0.04742, 0.8408, 0.1304, 0.8363, 0.1232, 0.8362, 0.03664, 0.9611, 0.1647, 0.9736, 0.1647, 0.9737, 0.1599, 0.9611, 0.1599, 0.9611, 0.1599, 0.9737, 0.1599, 0.9739, 0.131, 0.9609, 0.131, 0.9317, 0.1653, 0.87, 0.1651, 0.8633, 0.1599, 0.9285, 0.1599, 0.9285, 0.1599, 0.8633, 0.1599, 0.8823, 0.1052, 0.919, 0.1071, 0.0576, 0.4741, 0.1826, 0.4744, 0.1955, 0.4796, 0.06383, 0.4796, 0.06383, 0.4796, 0.1955, 0.4796, 0.1586, 0.5339, 0.08216, 0.5319, 0.2443, 0.4755, 0.3562, 0.4755, 0.3558, 0.4796, 0.2448, 0.4796, 0.2448, 0.4796, 0.3558, 0.4796, 0.3559, 0.5162, 0.2446, 0.5162, 0.663, 0.1651, 0.538, 0.1653, 0.5443, 0.1599, 0.676, 0.1599, 0.676, 0.1599, 0.5443, 0.1599, 0.5626, 0.1076, 0.639, 0.1056, 0.3895, 0.4744, 0.4512, 0.4741, 0.4481, 0.4796, 0.3829, 0.4796, 0.3829, 0.4796, 0.4481, 0.4796, 0.4386, 0.5324, 0.4019, 0.5343, 0.8367, 0.1639, 0.7247, 0.1639, 0.7252, 0.1599, 0.8362, 0.1599, 0.8362, 0.1599, 0.7252, 0.1599, 0.7251, 0.1232, 0.8363, 0.1232, 0.9869, 0.131, 0.974, 0.131, 0.9741, 0.1599, 0.9867, 0.1599, 0.9867, 0.1599, 0.9741, 0.1599, 0.9742, 0.1647, 0.9867, 0.1647, 0.9731, 0.5806, 0.9878, 0.5806, 0.9869, 0.3786, 0.9739, 0.3786, 0.9609, 0.3161, 0.9609, 0.2398, 0.9736, 0.2398, 0.9736, 0.3149, 0.9317, 0.3143, 0.9317, 0.2398, 0.9609, 0.2398, 0.9609, 0.3161, 0.9739, 0.3161, 0.9739, 0.2398, 0.9867, 0.2398, 0.9867, 0.3149, 0.0576, 0.3252, 0.0576, 0.3997, 9.836e-08, 0.3997, 7.958e-08, 0.3233, 0.8408, 0.1651, 0.8408, 0.2398, 0.8367, 0.2398, 0.8367, 0.1639, 0.87, 0.1651, 0.87, 0.2398, 0.8408, 0.2398, 0.8408, 0.1651, 0.3603, 0.4743, 0.3603, 0.3997, 0.3895, 0.3997, 0.3895, 0.4744, 0.3562, 0.4755, 0.3562, 0.3997, 0.3603, 0.3997, 0.3603, 0.4743, 0.7206, 0.1651, 0.7206, 0.2398, 0.663, 0.2398, 0.663, 0.1651, 0.7247, 0.1639, 0.7247, 0.2398, 0.7206, 0.2398, 0.7206, 0.1651, 0.2402, 0.4744, 0.2402, 0.3997, 0.2443, 0.3997, 0.2443, 0.4755, 0.1826, 0.4744, 0.1826, 0.3997, 0.2402, 0.3997, 0.2402, 0.4744, 0.9739, 0.1635, 0.9739, 0.2398, 0.9611, 0.2398, 0.9611, 0.1647, 0.4512, 0.4741, 0.4512, 0.3997, 0.4804, 0.3997, 0.4804, 0.476, 0.987, 0.1635, 0.987, 0.2398, 0.9742, 0.2398, 0.9742, 0.1647, 0.538, 0.1653, 0.538, 0.2398, 0.4804, 0.2398, 0.4804, 0.1635, 0.538, 0.1653, 0.663, 0.1651, 0.663, 0.2398, 0.538, 0.2398, 0.4512, 0.4741, 0.3895, 0.4744, 0.3895, 0.3997, 0.4512, 0.3997, 0.9736, 0.1647, 0.9611, 0.1647, 0.9611, 0.2398, 0.9736, 0.2398, 0.87, 0.1651, 0.9317, 0.1653, 0.9317, 0.2398, 0.87, 0.2398, 0.1826, 0.4744, 0.0576, 0.4741, 0.0576, 0.3997, 0.1826, 0.3997, 0.3562, 0.4755, 0.2443, 0.4755, 0.2443, 0.3997, 0.3562, 0.3997, 0.9742, 0.3149, 0.9867, 0.3149, 0.9867, 0.2398, 0.9742, 0.2398, 0.8294, 0.2327, 0.8294, 0.171, 0.8367, 0.1639, 0.8367, 0.2398, 0.8294, 0.171, 0.732, 0.171, 0.7247, 0.1639, 0.8367, 0.1639, 0.732, 0.171, 0.732, 0.2327, 0.7247, 0.2398, 0.7247, 0.1639, 0.732, 0.2327, 0.8294, 0.2327, 0.8367, 0.2398, 0.7247, 0.2398])
me_cube_007.materials.append(mat_background)
me_cube_007.use_remesh_preserve_volume = False
me_cube_007.use_remesh_preserve_attributes = False
me_cube_007.use_mirror_vertex_groups = False
me_cube_007.update()

# ---- objects
ob_point = bpy.data.objects.new('Point', light_point)
ob_button6_001 = bpy.data.objects.new('Button6.001', me_cube_000)
ob_menuscreen = bpy.data.objects.new('MenuScreen', me_cube_013)
ob_button6 = bpy.data.objects.new('Button6', me_cube_010)
ob_menubody = bpy.data.objects.new('MenuBody', me_cube_007)

# ---- transforms, parenting, visibility, modifiers, constraints
ob_point.location = (0.009981, -0.4114, 1.351)
ob_point.lineart.crease_threshold = 0.0
ob_button6_001.location = (-0.3336, -0.9735, -0.0408)
ob_button6_001.scale = (0.05265, 0.1109, 0.07178)
ob_button6_001.lineart.crease_threshold = 0.0
ob_menuscreen.location = (0.007731, -0.8236, -0.04223)
ob_menuscreen.scale = (0.279, 0.2754, 0.1328)
ob_menuscreen.lineart.crease_threshold = 0.0
ob_button6.location = (0.3593, -0.9735, -0.0408)
ob_button6.scale = (0.05265, 0.1109, 0.07178)
ob_button6.lineart.crease_threshold = 0.0
ob_menubody.location = (0.01633, -0.3936, -0.04223)
ob_menubody.scale = (0.1097, 0.1097, 0.1097)
ob_menubody.lineart.crease_threshold = 0.0

# ---- collection membership
col_collection_1.objects.link(ob_point)
col_collection_1.objects.link(ob_button6_001)
col_collection_1.objects.link(ob_menuscreen)
col_collection_1.objects.link(ob_button6)
col_collection_1.objects.link(ob_menubody)

# ---- scene / render settings (as saved in the file)
scene.frame_start = 1; scene.frame_end = 250; scene.frame_set(1)
scene.render.engine = 'CYCLES'
scene.render.resolution_percentage = 50
scene.render.dither_intensity = 0.0
scene.cycles.use_denoising = False
scene.cycles.samples = 128
scene.cycles.sampling_pattern = 'TABULATED_SOBOL'
scene.cycles.use_adaptive_sampling = False
scene.cycles.use_light_tree = False
scene.cycles.blur_glossy = 0.0
scene.cycles.sample_clamp_indirect = 0.0
scene.view_settings.view_transform = 'Standard'
bpy.context.view_layer.update()

# ---- added for rendering (the .blend has no active camera): camera
cam_auto = bpy.data.cameras.new('AutoCamera')
cam_auto.lens = 50.0
cam_auto.sensor_width = 36.0
cam_auto.clip_end = 1000.0
ob_auto_camera = bpy.data.objects.new('AutoCamera', cam_auto)
scene.collection.objects.link(ob_auto_camera)
ob_auto_camera.location = (1.61236, -2.34239, 1.2571)
ob_auto_camera.rotation_euler = (1.09748, -7.21219e-08, 0.694738)
scene.camera = ob_auto_camera
bpy.context.view_layer.update()
